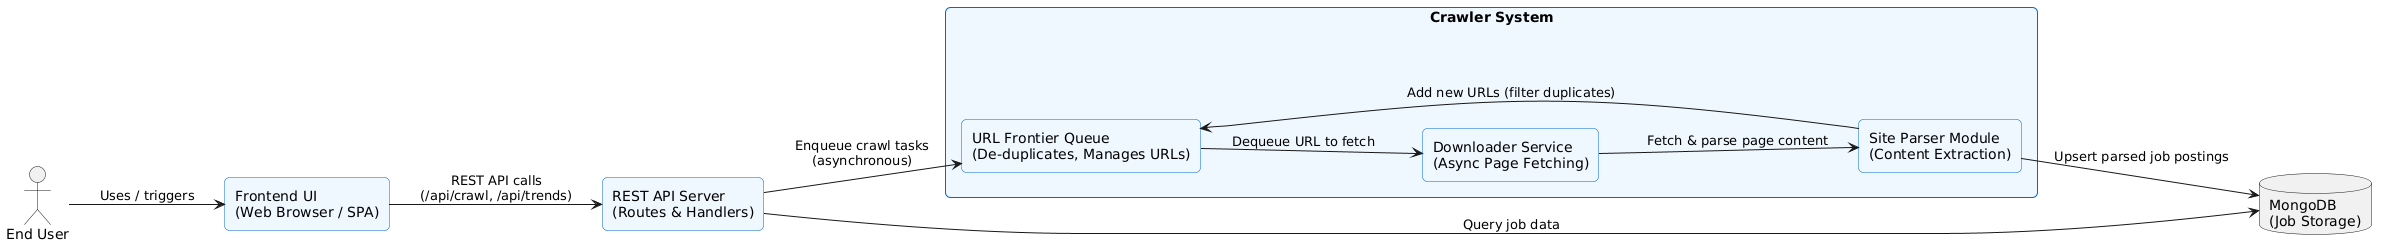

The diagram above was rendered by PlantUML. Its source (embedded in the PNG):
@startuml
left to right direction
skinparam rectangle {
  Shadowing false
  RoundCorner 10
  BackgroundColor #F0F8FF
  BorderColor #0366d6
}

actor User as "End User"

rectangle "Frontend UI\n(Web Browser / SPA)" as Frontend

rectangle "REST API Server\n(Routes & Handlers)" as API

rectangle "Crawler System" as Crawler {
  rectangle "URL Frontier Queue\n(De-duplicates, Manages URLs)" as Frontier
  rectangle "Downloader Service\n(Async Page Fetching)" as Downloader
  rectangle "Site Parser Module\n(Content Extraction)" as Parser
}

database "MongoDB\n(Job Storage)" as DB

User --> Frontend : Uses / triggers
Frontend --> API : REST API calls\n(/api/crawl, /api/trends)
API --> Frontier : Enqueue crawl tasks\n(asynchronous)
API --> DB : Query job data

Frontier --> Downloader : Dequeue URL to fetch
Downloader --> Parser : Fetch & parse page content
Parser --> Frontier : Add new URLs (filter duplicates)
Parser --> DB : Upsert parsed job postings
@enduml